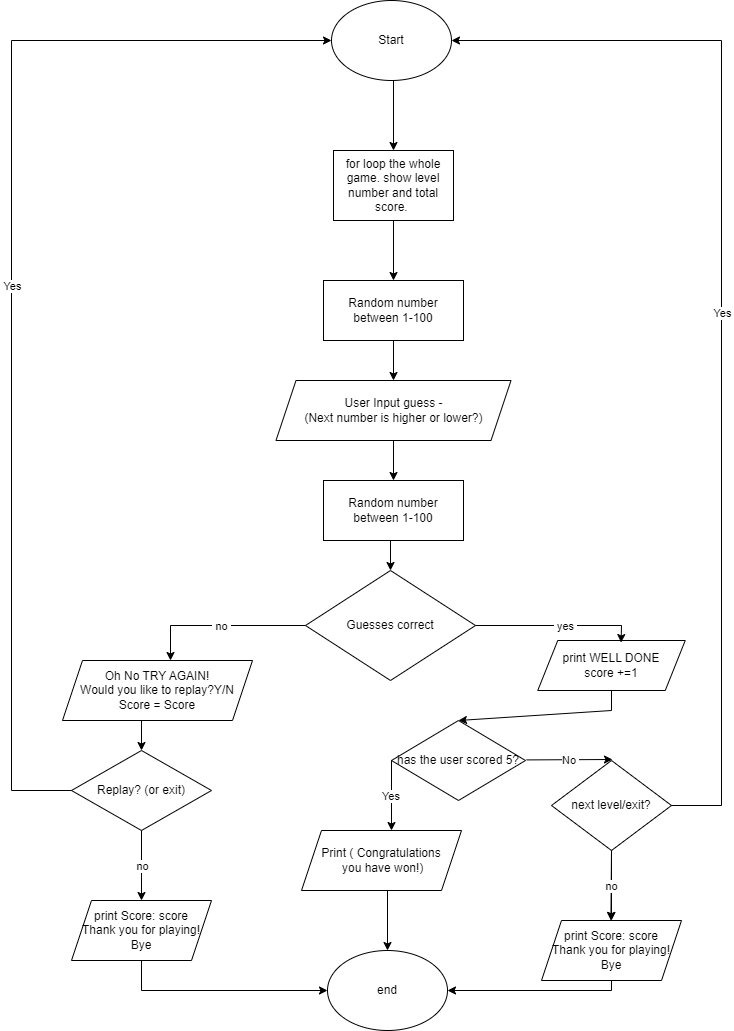

The diagram above was exported from draw.io. Its source (the exported page's mxGraphModel, read from the mxfile embedded in the PNG):
<mxGraphModel dx="824" dy="953" grid="1" gridSize="10" guides="1" tooltips="1" connect="1" arrows="1" fold="1" page="1" pageScale="1" pageWidth="850" pageHeight="1100" math="0" shadow="0">
  <root>
    <mxCell id="0" />
    <mxCell id="1" parent="0" />
    <mxCell id="yus8u4tcv-WRxmtPsF6K-1" value="Start" style="ellipse;whiteSpace=wrap;html=1;" vertex="1" parent="1">
      <mxGeometry x="390" y="60" width="120" height="80" as="geometry" />
    </mxCell>
    <mxCell id="yus8u4tcv-WRxmtPsF6K-2" value="" style="endArrow=classic;html=1;rounded=0;exitX=0.5;exitY=1;exitDx=0;exitDy=0;" edge="1" parent="1">
      <mxGeometry width="50" height="50" relative="1" as="geometry">
        <mxPoint x="452" y="280" as="sourcePoint" />
        <mxPoint x="452" y="340" as="targetPoint" />
      </mxGeometry>
    </mxCell>
    <mxCell id="yus8u4tcv-WRxmtPsF6K-3" value="Random number between 1-100" style="rounded=0;whiteSpace=wrap;html=1;" vertex="1" parent="1">
      <mxGeometry x="382" y="340" width="140" height="60" as="geometry" />
    </mxCell>
    <mxCell id="yus8u4tcv-WRxmtPsF6K-4" value="" style="endArrow=classic;html=1;rounded=0;exitX=0.5;exitY=1;exitDx=0;exitDy=0;" edge="1" parent="1" source="yus8u4tcv-WRxmtPsF6K-3">
      <mxGeometry width="50" height="50" relative="1" as="geometry">
        <mxPoint x="402" y="560" as="sourcePoint" />
        <mxPoint x="452" y="440" as="targetPoint" />
      </mxGeometry>
    </mxCell>
    <mxCell id="yus8u4tcv-WRxmtPsF6K-5" value="User Input guess - &lt;br&gt;(Next number is higher or lower?)" style="shape=parallelogram;perimeter=parallelogramPerimeter;whiteSpace=wrap;html=1;fixedSize=1;" vertex="1" parent="1">
      <mxGeometry x="334.5" y="440" width="235" height="60" as="geometry" />
    </mxCell>
    <mxCell id="yus8u4tcv-WRxmtPsF6K-6" value="" style="endArrow=classic;html=1;rounded=0;exitX=0.5;exitY=1;exitDx=0;exitDy=0;" edge="1" parent="1" source="yus8u4tcv-WRxmtPsF6K-5">
      <mxGeometry width="50" height="50" relative="1" as="geometry">
        <mxPoint x="402" y="560" as="sourcePoint" />
        <mxPoint x="452" y="540" as="targetPoint" />
      </mxGeometry>
    </mxCell>
    <mxCell id="yus8u4tcv-WRxmtPsF6K-7" value="Guesses correct" style="rhombus;whiteSpace=wrap;html=1;" vertex="1" parent="1">
      <mxGeometry x="364" y="630" width="170" height="110" as="geometry" />
    </mxCell>
    <mxCell id="yus8u4tcv-WRxmtPsF6K-9" value="print WELL DONE&lt;br&gt;score +=1&lt;br&gt;" style="shape=parallelogram;perimeter=parallelogramPerimeter;whiteSpace=wrap;html=1;fixedSize=1;" vertex="1" parent="1">
      <mxGeometry x="596.25" y="700" width="147.5" height="50" as="geometry" />
    </mxCell>
    <mxCell id="yus8u4tcv-WRxmtPsF6K-10" value="Oh No TRY AGAIN!&lt;br&gt;Would you like to replay?Y/N&lt;br&gt;Score = Score" style="shape=parallelogram;perimeter=parallelogramPerimeter;whiteSpace=wrap;html=1;fixedSize=1;" vertex="1" parent="1">
      <mxGeometry x="121" y="720" width="190" height="60" as="geometry" />
    </mxCell>
    <mxCell id="yus8u4tcv-WRxmtPsF6K-14" value="end" style="ellipse;whiteSpace=wrap;html=1;" vertex="1" parent="1">
      <mxGeometry x="386" y="1010" width="120" height="80" as="geometry" />
    </mxCell>
    <mxCell id="yus8u4tcv-WRxmtPsF6K-16" value="" style="endArrow=classic;html=1;rounded=0;entryX=1;entryY=0.5;entryDx=0;entryDy=0;exitX=0.5;exitY=1;exitDx=0;exitDy=0;" edge="1" parent="1" source="yus8u4tcv-WRxmtPsF6K-45" target="yus8u4tcv-WRxmtPsF6K-14">
      <mxGeometry width="50" height="50" relative="1" as="geometry">
        <mxPoint x="710" y="1010" as="sourcePoint" />
        <mxPoint x="506" y="870" as="targetPoint" />
        <Array as="points">
          <mxPoint x="670" y="1050" />
        </Array>
      </mxGeometry>
    </mxCell>
    <mxCell id="yus8u4tcv-WRxmtPsF6K-17" value="" style="endArrow=classic;html=1;rounded=0;exitX=1;exitY=0.5;exitDx=0;exitDy=0;entryX=0.565;entryY=0.041;entryDx=0;entryDy=0;entryPerimeter=0;" edge="1" parent="1" source="yus8u4tcv-WRxmtPsF6K-7" target="yus8u4tcv-WRxmtPsF6K-9">
      <mxGeometry relative="1" as="geometry">
        <mxPoint x="534" y="670" as="sourcePoint" />
        <mxPoint x="680" y="700" as="targetPoint" />
        <Array as="points">
          <mxPoint x="680" y="685" />
        </Array>
      </mxGeometry>
    </mxCell>
    <mxCell id="yus8u4tcv-WRxmtPsF6K-18" value="&amp;nbsp;yes&amp;nbsp;" style="edgeLabel;resizable=0;html=1;align=center;verticalAlign=middle;" connectable="0" vertex="1" parent="yus8u4tcv-WRxmtPsF6K-17">
      <mxGeometry relative="1" as="geometry">
        <mxPoint x="8" as="offset" />
      </mxGeometry>
    </mxCell>
    <mxCell id="yus8u4tcv-WRxmtPsF6K-19" value="" style="endArrow=classic;html=1;rounded=0;entryX=0.5;entryY=0;entryDx=0;entryDy=0;exitX=0;exitY=0.5;exitDx=0;exitDy=0;" edge="1" parent="1" source="yus8u4tcv-WRxmtPsF6K-7">
      <mxGeometry relative="1" as="geometry">
        <mxPoint x="369" y="600" as="sourcePoint" />
        <mxPoint x="229" y="720" as="targetPoint" />
        <Array as="points">
          <mxPoint x="229" y="685" />
        </Array>
      </mxGeometry>
    </mxCell>
    <mxCell id="yus8u4tcv-WRxmtPsF6K-20" value="&amp;nbsp;no&amp;nbsp;" style="edgeLabel;resizable=0;html=1;align=center;verticalAlign=middle;" connectable="0" vertex="1" parent="yus8u4tcv-WRxmtPsF6K-19">
      <mxGeometry relative="1" as="geometry" />
    </mxCell>
    <mxCell id="yus8u4tcv-WRxmtPsF6K-21" value="Random number between 1-100" style="rounded=0;whiteSpace=wrap;html=1;" vertex="1" parent="1">
      <mxGeometry x="382" y="540" width="140" height="60" as="geometry" />
    </mxCell>
    <mxCell id="yus8u4tcv-WRxmtPsF6K-22" value="" style="endArrow=classic;html=1;rounded=0;entryX=0.5;entryY=0;entryDx=0;entryDy=0;" edge="1" parent="1" target="yus8u4tcv-WRxmtPsF6K-7">
      <mxGeometry width="50" height="50" relative="1" as="geometry">
        <mxPoint x="449" y="600" as="sourcePoint" />
        <mxPoint x="803" y="460" as="targetPoint" />
      </mxGeometry>
    </mxCell>
    <mxCell id="yus8u4tcv-WRxmtPsF6K-23" value="for loop the whole game. show level number and total score.&amp;nbsp;" style="rounded=0;whiteSpace=wrap;html=1;" vertex="1" parent="1">
      <mxGeometry x="392" y="210" width="120" height="70" as="geometry" />
    </mxCell>
    <mxCell id="yus8u4tcv-WRxmtPsF6K-24" value="" style="endArrow=classic;html=1;rounded=0;entryX=0.5;entryY=0;entryDx=0;entryDy=0;" edge="1" parent="1" target="yus8u4tcv-WRxmtPsF6K-23">
      <mxGeometry width="50" height="50" relative="1" as="geometry">
        <mxPoint x="452" y="140" as="sourcePoint" />
        <mxPoint x="800" y="390" as="targetPoint" />
      </mxGeometry>
    </mxCell>
    <mxCell id="yus8u4tcv-WRxmtPsF6K-27" value="Replay? (or exit)" style="rhombus;whiteSpace=wrap;html=1;" vertex="1" parent="1">
      <mxGeometry x="130" y="810" width="140" height="80" as="geometry" />
    </mxCell>
    <mxCell id="yus8u4tcv-WRxmtPsF6K-28" value="" style="endArrow=classic;html=1;rounded=0;entryX=0.5;entryY=0;entryDx=0;entryDy=0;" edge="1" parent="1" target="yus8u4tcv-WRxmtPsF6K-27">
      <mxGeometry width="50" height="50" relative="1" as="geometry">
        <mxPoint x="200" y="780" as="sourcePoint" />
        <mxPoint x="790" y="790" as="targetPoint" />
      </mxGeometry>
    </mxCell>
    <mxCell id="yus8u4tcv-WRxmtPsF6K-60" value="" style="edgeStyle=orthogonalEdgeStyle;rounded=0;orthogonalLoop=1;jettySize=auto;html=1;" edge="1" parent="1" source="yus8u4tcv-WRxmtPsF6K-31" target="yus8u4tcv-WRxmtPsF6K-45">
      <mxGeometry relative="1" as="geometry" />
    </mxCell>
    <mxCell id="yus8u4tcv-WRxmtPsF6K-31" value="next level/exit?" style="rhombus;whiteSpace=wrap;html=1;" vertex="1" parent="1">
      <mxGeometry x="610" y="820" width="120" height="90" as="geometry" />
    </mxCell>
    <mxCell id="yus8u4tcv-WRxmtPsF6K-32" value="print Score: score&lt;br&gt;Thank you for playing! Bye" style="shape=parallelogram;perimeter=parallelogramPerimeter;whiteSpace=wrap;html=1;fixedSize=1;" vertex="1" parent="1">
      <mxGeometry x="130" y="960" width="140" height="60" as="geometry" />
    </mxCell>
    <mxCell id="yus8u4tcv-WRxmtPsF6K-35" value="" style="endArrow=classic;html=1;rounded=0;entryX=0;entryY=0.5;entryDx=0;entryDy=0;exitX=0.5;exitY=1;exitDx=0;exitDy=0;" edge="1" parent="1" source="yus8u4tcv-WRxmtPsF6K-32" target="yus8u4tcv-WRxmtPsF6K-14">
      <mxGeometry width="50" height="50" relative="1" as="geometry">
        <mxPoint x="386" y="980" as="sourcePoint" />
        <mxPoint x="436" y="930" as="targetPoint" />
        <Array as="points">
          <mxPoint x="200" y="1050" />
        </Array>
      </mxGeometry>
    </mxCell>
    <mxCell id="yus8u4tcv-WRxmtPsF6K-36" value="" style="endArrow=classic;html=1;rounded=0;entryX=0.5;entryY=0;entryDx=0;entryDy=0;" edge="1" parent="1" target="yus8u4tcv-WRxmtPsF6K-32">
      <mxGeometry relative="1" as="geometry">
        <mxPoint x="200" y="890" as="sourcePoint" />
        <mxPoint x="300" y="890" as="targetPoint" />
        <Array as="points" />
      </mxGeometry>
    </mxCell>
    <mxCell id="yus8u4tcv-WRxmtPsF6K-37" value="&amp;nbsp;no&amp;nbsp;" style="edgeLabel;resizable=0;html=1;align=center;verticalAlign=middle;" connectable="0" vertex="1" parent="yus8u4tcv-WRxmtPsF6K-36">
      <mxGeometry relative="1" as="geometry" />
    </mxCell>
    <mxCell id="yus8u4tcv-WRxmtPsF6K-38" value="" style="endArrow=classic;html=1;rounded=0;entryX=0;entryY=0.5;entryDx=0;entryDy=0;exitX=0;exitY=0.5;exitDx=0;exitDy=0;" edge="1" parent="1" source="yus8u4tcv-WRxmtPsF6K-27" target="yus8u4tcv-WRxmtPsF6K-1">
      <mxGeometry relative="1" as="geometry">
        <mxPoint x="720" y="510" as="sourcePoint" />
        <mxPoint x="820" y="510" as="targetPoint" />
        <Array as="points">
          <mxPoint x="70" y="850" />
          <mxPoint x="70" y="100" />
        </Array>
      </mxGeometry>
    </mxCell>
    <mxCell id="yus8u4tcv-WRxmtPsF6K-39" value="&amp;nbsp;Yes&amp;nbsp;" style="edgeLabel;resizable=0;html=1;align=center;verticalAlign=middle;" connectable="0" vertex="1" parent="yus8u4tcv-WRxmtPsF6K-38">
      <mxGeometry relative="1" as="geometry" />
    </mxCell>
    <mxCell id="yus8u4tcv-WRxmtPsF6K-40" value="" style="endArrow=classic;html=1;rounded=0;entryX=0.5;entryY=0;entryDx=0;entryDy=0;exitX=0.5;exitY=1;exitDx=0;exitDy=0;" edge="1" parent="1" source="yus8u4tcv-WRxmtPsF6K-9" target="yus8u4tcv-WRxmtPsF6K-53">
      <mxGeometry width="50" height="50" relative="1" as="geometry">
        <mxPoint x="650" y="750" as="sourcePoint" />
        <mxPoint x="790" y="770" as="targetPoint" />
        <Array as="points">
          <mxPoint x="670" y="770" />
        </Array>
      </mxGeometry>
    </mxCell>
    <mxCell id="yus8u4tcv-WRxmtPsF6K-43" value="" style="endArrow=classic;html=1;rounded=0;entryX=1;entryY=0.5;entryDx=0;entryDy=0;exitX=1;exitY=0.5;exitDx=0;exitDy=0;" edge="1" parent="1" source="yus8u4tcv-WRxmtPsF6K-31" target="yus8u4tcv-WRxmtPsF6K-1">
      <mxGeometry relative="1" as="geometry">
        <mxPoint x="620" y="580" as="sourcePoint" />
        <mxPoint x="880" y="-170" as="targetPoint" />
        <Array as="points">
          <mxPoint x="780" y="865" />
          <mxPoint x="780" y="100" />
        </Array>
      </mxGeometry>
    </mxCell>
    <mxCell id="yus8u4tcv-WRxmtPsF6K-44" value="&amp;nbsp;Yes&amp;nbsp;" style="edgeLabel;resizable=0;html=1;align=center;verticalAlign=middle;" connectable="0" vertex="1" parent="yus8u4tcv-WRxmtPsF6K-43">
      <mxGeometry relative="1" as="geometry" />
    </mxCell>
    <mxCell id="yus8u4tcv-WRxmtPsF6K-45" value="print Score: score&lt;br&gt;Thank you for playing! Bye" style="shape=parallelogram;perimeter=parallelogramPerimeter;whiteSpace=wrap;html=1;fixedSize=1;" vertex="1" parent="1">
      <mxGeometry x="600" y="980" width="140" height="60" as="geometry" />
    </mxCell>
    <mxCell id="yus8u4tcv-WRxmtPsF6K-48" value="" style="endArrow=classic;html=1;rounded=0;entryX=0.5;entryY=0;entryDx=0;entryDy=0;exitX=0.5;exitY=1;exitDx=0;exitDy=0;" edge="1" parent="1" source="yus8u4tcv-WRxmtPsF6K-31">
      <mxGeometry relative="1" as="geometry">
        <mxPoint x="670" y="920" as="sourcePoint" />
        <mxPoint x="669.41" y="980" as="targetPoint" />
        <Array as="points" />
      </mxGeometry>
    </mxCell>
    <mxCell id="yus8u4tcv-WRxmtPsF6K-49" value="&amp;nbsp;no&amp;nbsp;" style="edgeLabel;resizable=0;html=1;align=center;verticalAlign=middle;" connectable="0" vertex="1" parent="yus8u4tcv-WRxmtPsF6K-48">
      <mxGeometry relative="1" as="geometry" />
    </mxCell>
    <mxCell id="yus8u4tcv-WRxmtPsF6K-53" value="has the user scored 5?" style="rhombus;whiteSpace=wrap;html=1;" vertex="1" parent="1">
      <mxGeometry x="450" y="780" width="134" height="80" as="geometry" />
    </mxCell>
    <mxCell id="yus8u4tcv-WRxmtPsF6K-54" value="" style="endArrow=classic;html=1;rounded=0;exitX=0;exitY=0.5;exitDx=0;exitDy=0;" edge="1" parent="1" source="yus8u4tcv-WRxmtPsF6K-53">
      <mxGeometry relative="1" as="geometry">
        <mxPoint x="420" y="760" as="sourcePoint" />
        <mxPoint x="450" y="890" as="targetPoint" />
        <Array as="points">
          <mxPoint x="450" y="850" />
        </Array>
      </mxGeometry>
    </mxCell>
    <mxCell id="yus8u4tcv-WRxmtPsF6K-55" value="Yes&amp;nbsp;" style="edgeLabel;resizable=0;html=1;align=center;verticalAlign=middle;" connectable="0" vertex="1" parent="yus8u4tcv-WRxmtPsF6K-54">
      <mxGeometry relative="1" as="geometry" />
    </mxCell>
    <mxCell id="yus8u4tcv-WRxmtPsF6K-56" value="Print ( Congratulations&lt;br&gt;&amp;nbsp;you have won!)" style="shape=parallelogram;perimeter=parallelogramPerimeter;whiteSpace=wrap;html=1;fixedSize=1;" vertex="1" parent="1">
      <mxGeometry x="360" y="890" width="160" height="60" as="geometry" />
    </mxCell>
    <mxCell id="yus8u4tcv-WRxmtPsF6K-57" value="no&amp;nbsp;" style="endArrow=classic;html=1;rounded=0;" edge="1" parent="1">
      <mxGeometry relative="1" as="geometry">
        <mxPoint x="585" y="819.41" as="sourcePoint" />
        <mxPoint x="671" y="819" as="targetPoint" />
        <Array as="points" />
      </mxGeometry>
    </mxCell>
    <mxCell id="yus8u4tcv-WRxmtPsF6K-58" value="No&amp;nbsp;" style="edgeLabel;resizable=0;html=1;align=center;verticalAlign=middle;" connectable="0" vertex="1" parent="yus8u4tcv-WRxmtPsF6K-57">
      <mxGeometry relative="1" as="geometry" />
    </mxCell>
    <mxCell id="yus8u4tcv-WRxmtPsF6K-61" value="" style="endArrow=classic;html=1;rounded=0;entryX=0.5;entryY=0;entryDx=0;entryDy=0;" edge="1" parent="1" target="yus8u4tcv-WRxmtPsF6K-14">
      <mxGeometry width="50" height="50" relative="1" as="geometry">
        <mxPoint x="446" y="950" as="sourcePoint" />
        <mxPoint x="470" y="760" as="targetPoint" />
      </mxGeometry>
    </mxCell>
  </root>
</mxGraphModel>